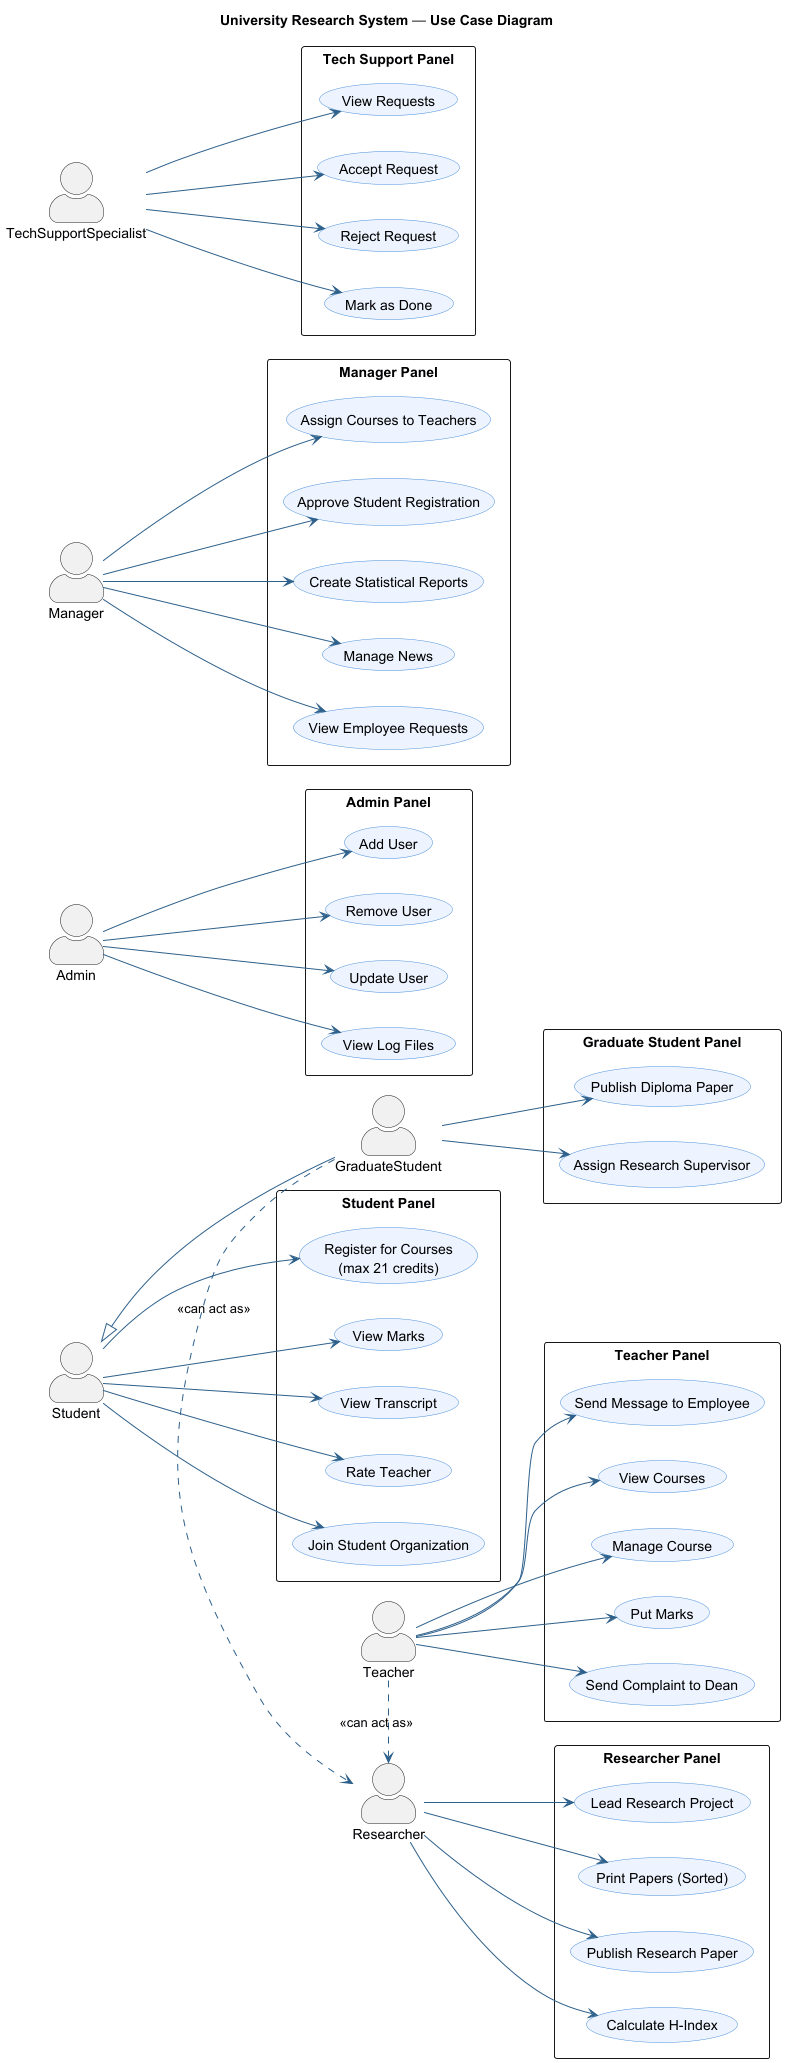

The diagram above was rendered by PlantUML. Its source (embedded in the PNG):
@startuml UseCase_Diagram
title University Research System — Use Case Diagram

left to right direction
skinparam actorStyle awesome
skinparam packageStyle rectangle
skinparam usecase {
  BackgroundColor #EEF4FF
  BorderColor #4A90D9
  ArrowColor #2C5F8A
  ActorBorderColor #2C5F8A
  ActorBackgroundColor #D6E8FF
}

' ─────────────────────────────────────────
'  ACTORS
' ─────────────────────────────────────────
actor Admin                   as AD
actor Manager                 as MG
actor Teacher                 as TC
actor Student                 as ST
actor GraduateStudent         as GS
actor TechSupportSpecialist   as TS
actor Researcher              as RS

GS -up-|> ST

' ─────────────────────────────────────────
'  ADMIN
' ─────────────────────────────────────────
rectangle "Admin Panel" {
  usecase "Add User"              as UC_AddUser
  usecase "Remove User"           as UC_RemoveUser
  usecase "Update User"           as UC_UpdateUser
  usecase "View Log Files"        as UC_ViewLog
}

AD --> UC_AddUser
AD --> UC_RemoveUser
AD --> UC_UpdateUser
AD --> UC_ViewLog

' ─────────────────────────────────────────
'  MANAGER
' ─────────────────────────────────────────
rectangle "Manager Panel" {
  usecase "Assign Courses to Teachers"    as UC_AssignCourse
  usecase "Approve Student Registration"  as UC_ApproveReg
  usecase "Create Statistical Reports"    as UC_StatReport
  usecase "Manage News"                   as UC_ManageNews
  usecase "View Employee Requests"        as UC_ViewRequests
}

MG --> UC_AssignCourse
MG --> UC_ApproveReg
MG --> UC_StatReport
MG --> UC_ManageNews
MG --> UC_ViewRequests

' ─────────────────────────────────────────
'  TEACHER
' ─────────────────────────────────────────
rectangle "Teacher Panel" {
  usecase "View Courses"              as UC_ViewCourses
  usecase "Manage Course"             as UC_ManageCourse
  usecase "Put Marks"                 as UC_PutMarks
  usecase "Send Complaint to Dean"    as UC_SendComplaint
  usecase "Send Message to Employee"  as UC_SendMessage
}

TC --> UC_ViewCourses
TC --> UC_ManageCourse
TC --> UC_PutMarks
TC --> UC_SendComplaint
TC --> UC_SendMessage

' ─────────────────────────────────────────
'  STUDENT
' ─────────────────────────────────────────
rectangle "Student Panel" {
  usecase "Register for Courses\n(max 21 credits)"  as UC_RegisterCourse
  usecase "View Marks"                              as UC_ViewMarks
  usecase "View Transcript"                         as UC_ViewTranscript
  usecase "Rate Teacher"                            as UC_RateTeacher
  usecase "Join Student Organization"               as UC_JoinOrg
}

ST --> UC_RegisterCourse
ST --> UC_ViewMarks
ST --> UC_ViewTranscript
ST --> UC_RateTeacher
ST --> UC_JoinOrg

' ─────────────────────────────────────────
'  GRADUATE STUDENT
' ─────────────────────────────────────────
rectangle "Graduate Student Panel" {
  usecase "Assign Research Supervisor"  as UC_Supervisor
  usecase "Publish Diploma Paper"       as UC_DiplomaPublish
}

GS --> UC_Supervisor
GS --> UC_DiplomaPublish

' ─────────────────────────────────────────
'  TECH SUPPORT
' ─────────────────────────────────────────
rectangle "Tech Support Panel" {
  usecase "View Requests"    as UC_ViewReq
  usecase "Accept Request"   as UC_AcceptReq
  usecase "Reject Request"   as UC_RejectReq
  usecase "Mark as Done"     as UC_DoneReq
}

TS --> UC_ViewReq
TS --> UC_AcceptReq
TS --> UC_RejectReq
TS --> UC_DoneReq

' ─────────────────────────────────────────
'  RESEARCHER
' ─────────────────────────────────────────
rectangle "Researcher Panel" {
  usecase "Publish Research Paper"        as UC_PublishPaper
  usecase "Calculate H-Index"             as UC_HIndex
  usecase "Lead Research Project"         as UC_LeadProject
  usecase "Print Papers (Sorted)"         as UC_PrintPapers
}

RS --> UC_PublishPaper
RS --> UC_HIndex
RS --> UC_LeadProject
RS --> UC_PrintPapers

' Researcher role can be played by Teacher or GraduateStudent
TC .right.> RS : <<can act as>>
GS .right.> RS : <<can act as>>

@enduml